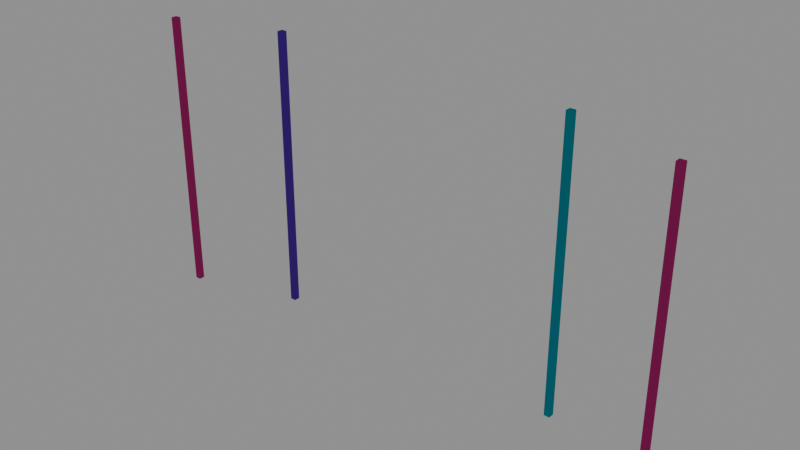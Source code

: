 # Source: neon_bar.blend  (saved by Blender 5.2.45; exported with 4.5.12 LTS)
import bpy
from mathutils import Matrix  # noqa: F401  (used for matrix-valued properties, if any)

bpy.ops.wm.read_factory_settings(use_empty=True)
scene = bpy.context.scene
scene.name = 'neon_bar'

# ---- collections
col_item_bar_1 = bpy.data.collections.new('item:bar-1'); scene.collection.children.link(col_item_bar_1)
col_item_bar_2 = bpy.data.collections.new('item:bar-2'); scene.collection.children.link(col_item_bar_2)
col_item_bar_3 = bpy.data.collections.new('item:bar-3'); scene.collection.children.link(col_item_bar_3)
col_item_bar_4 = bpy.data.collections.new('item:bar-4'); scene.collection.children.link(col_item_bar_4)
col_lights = bpy.data.collections.new('lights'); scene.collection.children.link(col_lights)

# ---- materials (node trees are filled in below, after node groups)
mat_neon_bar_local_000 = bpy.data.materials.new('neon_bar/local-000')
mat_neon_bar_local_000.use_backface_culling = True
mat_neon_bar_local_000.diffuse_color = (0.15, 0.00723, 0.05644, 1.0)
mat_neon_bar_local_000.roughness = 1.0
mat_neon_bar_local_001 = bpy.data.materials.new('neon_bar/local-001')
mat_neon_bar_local_001.use_backface_culling = True
mat_neon_bar_local_001.diffuse_color = (0.03023, 0.00635, 0.127, 1.0)
mat_neon_bar_local_001.roughness = 1.0
mat_neon_bar_local_002 = bpy.data.materials.new('neon_bar/local-002')
mat_neon_bar_local_002.use_backface_culling = True
mat_neon_bar_local_002.diffuse_color = (0.0024, 0.09771, 0.1283, 1.0)
mat_neon_bar_local_002.roughness = 1.0
mat_neon_bar_local_003 = bpy.data.materials.new('neon_bar/local-003')
mat_neon_bar_local_003.use_backface_culling = True
mat_neon_bar_local_003.diffuse_color = (0.15, 0.00723, 0.05644, 1.0)
mat_neon_bar_local_003.roughness = 1.0

# ---- material node trees
mat_neon_bar_local_000.use_nodes = True; mat_neon_bar_local_000.node_tree.nodes.clear()
_N = mat_neon_bar_local_000.node_tree.nodes; _L = mat_neon_bar_local_000.node_tree.links
n0 = _N.new('ShaderNodeOutputMaterial'); n0.name = 'Material Output'; n0.location = (400, 0)
n1 = _N.new('ShaderNodeEmission'); n1.name = 'Shader'; n1.location = (0, 0)
n1.inputs[0].default_value = (0.15, 0.00723, 0.05644, 1.0)
_L.new(n1.outputs[0], n0.inputs[0])
n0.is_active_output = True
mat_neon_bar_local_001.use_nodes = True; mat_neon_bar_local_001.node_tree.nodes.clear()
_N = mat_neon_bar_local_001.node_tree.nodes; _L = mat_neon_bar_local_001.node_tree.links
n0 = _N.new('ShaderNodeOutputMaterial'); n0.name = 'Material Output'; n0.location = (400, 0)
n1 = _N.new('ShaderNodeEmission'); n1.name = 'Shader'; n1.location = (0, 0)
n1.inputs[0].default_value = (0.03023, 0.00635, 0.127, 1.0)
_L.new(n1.outputs[0], n0.inputs[0])
n0.is_active_output = True
mat_neon_bar_local_002.use_nodes = True; mat_neon_bar_local_002.node_tree.nodes.clear()
_N = mat_neon_bar_local_002.node_tree.nodes; _L = mat_neon_bar_local_002.node_tree.links
n0 = _N.new('ShaderNodeOutputMaterial'); n0.name = 'Material Output'; n0.location = (400, 0)
n1 = _N.new('ShaderNodeEmission'); n1.name = 'Shader'; n1.location = (0, 0)
n1.inputs[0].default_value = (0.0024, 0.09771, 0.1283, 1.0)
_L.new(n1.outputs[0], n0.inputs[0])
n0.is_active_output = True
mat_neon_bar_local_003.use_nodes = True; mat_neon_bar_local_003.node_tree.nodes.clear()
_N = mat_neon_bar_local_003.node_tree.nodes; _L = mat_neon_bar_local_003.node_tree.links
n0 = _N.new('ShaderNodeOutputMaterial'); n0.name = 'Material Output'; n0.location = (400, 0)
n1 = _N.new('ShaderNodeEmission'); n1.name = 'Shader'; n1.location = (0, 0)
n1.inputs[0].default_value = (0.15, 0.00723, 0.05644, 1.0)
_L.new(n1.outputs[0], n0.inputs[0])
n0.is_active_output = True

# ---- meshes
me_neon_bar_box_06585650a5 = bpy.data.meshes.new('neon_bar/Box-06585650a5')
me_neon_bar_box_06585650a5.from_pydata([(0.035, 1.7, 0.035), (0.035, 1.7, -0.035), (0.035, -1.7, 0.035), (0.035, -1.7, -0.035), (-0.035, 1.7, -0.035), (-0.035, 1.7, 0.035), (-0.035, -1.7, -0.035), (-0.035, -1.7, 0.035), (-0.035, 1.7, -0.035), (0.035, 1.7, -0.035), (-0.035, 1.7, 0.035), (0.035, 1.7, 0.035), (-0.035, -1.7, 0.035), (0.035, -1.7, 0.035), (-0.035, -1.7, -0.035), (0.035, -1.7, -0.035), (-0.035, 1.7, 0.035), (0.035, 1.7, 0.035), (-0.035, -1.7, 0.035), (0.035, -1.7, 0.035), (0.035, 1.7, -0.035), (-0.035, 1.7, -0.035), (0.035, -1.7, -0.035), (-0.035, -1.7, -0.035)], [], [(0, 2, 1), (2, 3, 1), (4, 6, 5), (6, 7, 5), (8, 10, 9), (10, 11, 9), (12, 14, 13), (14, 15, 13), (16, 18, 17), (18, 19, 17), (20, 22, 21), (22, 23, 21)])
me_neon_bar_box_06585650a5.polygons.foreach_set('use_smooth', [True] * 12)
_uv = me_neon_bar_box_06585650a5.uv_layers.new(name='UVMap')
_uv.uv.foreach_set('vector', [0.0, 1.0, 0.0, 0.0, 1.0, 1.0, 0.0, 0.0, 1.0, 0.0, 1.0, 1.0, 0.0, 1.0, 0.0, 0.0, 1.0, 1.0, 0.0, 0.0, 1.0, 0.0, 1.0, 1.0, 0.0, 1.0, 0.0, 0.0, 1.0, 1.0, 0.0, 0.0, 1.0, 0.0, 1.0, 1.0, 0.0, 1.0, 0.0, 0.0, 1.0, 1.0, 0.0, 0.0, 1.0, 0.0, 1.0, 1.0, 0.0, 1.0, 0.0, 0.0, 1.0, 1.0, 0.0, 0.0, 1.0, 0.0, 1.0, 1.0, 0.0, 1.0, 0.0, 0.0, 1.0, 1.0, 0.0, 0.0, 1.0, 0.0, 1.0, 1.0])
me_neon_bar_box_06585650a5.materials.append(None)
me_neon_bar_box_06585650a5.update()
me_neon_bar_box_06585650a5.normals_split_custom_set([tuple(v) for v in zip(*[iter([1.0, 0.0, 0.0, 1.0, 0.0, 0.0, 1.0, 0.0, 0.0, 1.0, 0.0, 0.0, 1.0, 0.0, 0.0, 1.0, 0.0, 0.0, -1.0, 0.0, 0.0, -1.0, 0.0, 0.0, -1.0, 0.0, 0.0, -1.0, 0.0, 0.0, -1.0, 0.0, 0.0, -1.0, 0.0, 0.0, 0.0, 1.0, 0.0, 0.0, 1.0, 0.0, 0.0, 1.0, 0.0, 0.0, 1.0, 0.0, 0.0, 1.0, 0.0, 0.0, 1.0, 0.0, 0.0, -1.0, 0.0, 0.0, -1.0, 0.0, 0.0, -1.0, 0.0, 0.0, -1.0, 0.0, 0.0, -1.0, 0.0, 0.0, -1.0, 0.0, 0.0, 0.0, 1.0, 0.0, 0.0, 1.0, 0.0, 0.0, 1.0, 0.0, 0.0, 1.0, 0.0, 0.0, 1.0, 0.0, 0.0, 1.0, 0.0, 0.0, -1.0, 0.0, 0.0, -1.0, 0.0, 0.0, -1.0, 0.0, 0.0, -1.0, 0.0, 0.0, -1.0, 0.0, 0.0, -1.0])] * 3)])

# ---- objects
ob_three_world = bpy.data.objects.new('three_world', None)
ob_bar_1_bar_1 = bpy.data.objects.new('bar-1.bar-1', None)
ob_bar_1_group = bpy.data.objects.new('bar-1.group', None)
ob_bar_1_box = bpy.data.objects.new('bar-1.box', me_neon_bar_box_06585650a5)
ob_bar_2_bar_2 = bpy.data.objects.new('bar-2.bar-2', None)
ob_bar_2_group = bpy.data.objects.new('bar-2.group', None)
ob_bar_2_box = bpy.data.objects.new('bar-2.box', me_neon_bar_box_06585650a5)
ob_bar_3_bar_3 = bpy.data.objects.new('bar-3.bar-3', None)
ob_bar_3_group = bpy.data.objects.new('bar-3.group', None)
ob_bar_3_box = bpy.data.objects.new('bar-3.box', me_neon_bar_box_06585650a5)
ob_bar_4_bar_4 = bpy.data.objects.new('bar-4.bar-4', None)
ob_bar_4_group = bpy.data.objects.new('bar-4.group', None)
ob_bar_4_box = bpy.data.objects.new('bar-4.box', me_neon_bar_box_06585650a5)
ob_bar_1_pointlight = bpy.data.objects.new('bar-1.pointlight', None)
ob_bar_2_pointlight = bpy.data.objects.new('bar-2.pointlight', None)
ob_bar_2_pointlight_002 = bpy.data.objects.new('bar-2.pointlight.002', None)
ob_bar_3_pointlight = bpy.data.objects.new('bar-3.pointlight', None)
ob_bar_4_pointlight = bpy.data.objects.new('bar-4.pointlight', None)
ob_bar_4_pointlight_002 = bpy.data.objects.new('bar-4.pointlight.002', None)

# ---- transforms, parenting, visibility, modifiers, constraints
ob_three_world.location = (0.0, 0.0, 0.0)
ob_three_world.rotation_euler = (1.571, 0.0, 0.0)
ob_three_world.empty_display_size = 0.2
ob_bar_1_bar_1.parent = ob_three_world
ob_bar_1_bar_1.location = (-2.6, 0.0, -2.4)
ob_bar_1_bar_1.rotation_mode = 'QUATERNION'
ob_bar_1_bar_1.rotation_quaternion = (1.0, 0.0, 0.0, 0.0)
ob_bar_1_bar_1.empty_display_size = 0.03
ob_bar_1_group.parent = ob_bar_1_bar_1
ob_bar_1_group.location = (0.0, 0.0, 0.0)
ob_bar_1_group.rotation_mode = 'QUATERNION'
ob_bar_1_group.rotation_quaternion = (1.0, 0.0, 0.0, 0.0)
ob_bar_1_group.empty_display_size = 0.03
ob_bar_1_box.parent = ob_bar_1_group
ob_bar_1_box.location = (0.0, 1.7, 0.0)
ob_bar_1_box.rotation_mode = 'QUATERNION'
ob_bar_1_box.rotation_quaternion = (1.0, 0.0, 0.0, 0.0)
ob_bar_1_box.visible_shadow = False
ob_bar_1_box.material_slots[0].link = 'OBJECT'; ob_bar_1_box.material_slots[0].material = mat_neon_bar_local_000
ob_bar_2_bar_2.parent = ob_three_world
ob_bar_2_bar_2.location = (-1.3, 0.0, -2.8)
ob_bar_2_bar_2.rotation_mode = 'QUATERNION'
ob_bar_2_bar_2.rotation_quaternion = (1.0, 0.0, 0.0, 0.0)
ob_bar_2_bar_2.empty_display_size = 0.03
ob_bar_2_group.parent = ob_bar_2_bar_2
ob_bar_2_group.location = (0.0, 0.0, 0.0)
ob_bar_2_group.rotation_mode = 'QUATERNION'
ob_bar_2_group.rotation_quaternion = (1.0, 0.0, 0.0, 0.0)
ob_bar_2_group.empty_display_size = 0.03
ob_bar_2_box.parent = ob_bar_2_group
ob_bar_2_box.location = (0.0, 1.7, 0.0)
ob_bar_2_box.rotation_mode = 'QUATERNION'
ob_bar_2_box.rotation_quaternion = (1.0, 0.0, 0.0, 0.0)
ob_bar_2_box.visible_shadow = False
ob_bar_2_box.material_slots[0].link = 'OBJECT'; ob_bar_2_box.material_slots[0].material = mat_neon_bar_local_001
ob_bar_3_bar_3.parent = ob_three_world
ob_bar_3_bar_3.location = (2.4, 0.0, -2.8)
ob_bar_3_bar_3.rotation_mode = 'QUATERNION'
ob_bar_3_bar_3.rotation_quaternion = (1.0, 0.0, 0.0, 0.0)
ob_bar_3_bar_3.empty_display_size = 0.03
ob_bar_3_group.parent = ob_bar_3_bar_3
ob_bar_3_group.location = (0.0, 0.0, 0.0)
ob_bar_3_group.rotation_mode = 'QUATERNION'
ob_bar_3_group.rotation_quaternion = (1.0, 0.0, 0.0, 0.0)
ob_bar_3_group.empty_display_size = 0.03
ob_bar_3_box.parent = ob_bar_3_group
ob_bar_3_box.location = (0.0, 1.7, 0.0)
ob_bar_3_box.rotation_mode = 'QUATERNION'
ob_bar_3_box.rotation_quaternion = (1.0, 0.0, 0.0, 0.0)
ob_bar_3_box.visible_shadow = False
ob_bar_3_box.material_slots[0].link = 'OBJECT'; ob_bar_3_box.material_slots[0].material = mat_neon_bar_local_002
ob_bar_4_bar_4.parent = ob_three_world
ob_bar_4_bar_4.location = (3.7, 0.0, -2.4)
ob_bar_4_bar_4.rotation_mode = 'QUATERNION'
ob_bar_4_bar_4.rotation_quaternion = (1.0, 0.0, 0.0, 0.0)
ob_bar_4_bar_4.empty_display_size = 0.03
ob_bar_4_group.parent = ob_bar_4_bar_4
ob_bar_4_group.location = (0.0, 0.0, 0.0)
ob_bar_4_group.rotation_mode = 'QUATERNION'
ob_bar_4_group.rotation_quaternion = (1.0, 0.0, 0.0, 0.0)
ob_bar_4_group.empty_display_size = 0.03
ob_bar_4_box.parent = ob_bar_4_group
ob_bar_4_box.location = (0.0, 1.7, 0.0)
ob_bar_4_box.rotation_mode = 'QUATERNION'
ob_bar_4_box.rotation_quaternion = (1.0, 0.0, 0.0, 0.0)
ob_bar_4_box.visible_shadow = False
ob_bar_4_box.material_slots[0].link = 'OBJECT'; ob_bar_4_box.material_slots[0].material = mat_neon_bar_local_003
ob_bar_1_pointlight.parent = ob_bar_1_group
ob_bar_1_pointlight.location = (0.0, 1.6, 0.4)
ob_bar_1_pointlight.rotation_mode = 'QUATERNION'
ob_bar_1_pointlight.rotation_quaternion = (1.0, 0.0, 0.0, 0.0)
ob_bar_1_pointlight.empty_display_size = 0.03
ob_bar_2_pointlight.parent = ob_bar_2_group
ob_bar_2_pointlight.location = (0.0, 1.6, 0.4)
ob_bar_2_pointlight.rotation_mode = 'QUATERNION'
ob_bar_2_pointlight.rotation_quaternion = (1.0, 0.0, 0.0, 0.0)
ob_bar_2_pointlight.empty_display_size = 0.03
ob_bar_2_pointlight_002.parent = ob_bar_2_group
ob_bar_2_pointlight_002.location = (0.0, 1.6, 0.4)
ob_bar_2_pointlight_002.rotation_mode = 'QUATERNION'
ob_bar_2_pointlight_002.rotation_quaternion = (1.0, 0.0, 0.0, 0.0)
ob_bar_2_pointlight_002.empty_display_size = 0.03
ob_bar_3_pointlight.parent = ob_bar_3_group
ob_bar_3_pointlight.location = (0.0, 1.6, 0.4)
ob_bar_3_pointlight.rotation_mode = 'QUATERNION'
ob_bar_3_pointlight.rotation_quaternion = (1.0, 0.0, 0.0, 0.0)
ob_bar_3_pointlight.empty_display_size = 0.03
ob_bar_4_pointlight.parent = ob_bar_4_group
ob_bar_4_pointlight.location = (0.0, 1.6, 0.4)
ob_bar_4_pointlight.rotation_mode = 'QUATERNION'
ob_bar_4_pointlight.rotation_quaternion = (1.0, 0.0, 0.0, 0.0)
ob_bar_4_pointlight.empty_display_size = 0.03
ob_bar_4_pointlight_002.parent = ob_bar_4_group
ob_bar_4_pointlight_002.location = (0.0, 1.6, 0.4)
ob_bar_4_pointlight_002.rotation_mode = 'QUATERNION'
ob_bar_4_pointlight_002.rotation_quaternion = (1.0, 0.0, 0.0, 0.0)
ob_bar_4_pointlight_002.empty_display_size = 0.03

# ---- collection membership
scene.collection.objects.link(ob_three_world)
col_item_bar_1.objects.link(ob_bar_1_bar_1)
col_item_bar_1.objects.link(ob_bar_1_group)
col_item_bar_1.objects.link(ob_bar_1_box)
col_item_bar_2.objects.link(ob_bar_2_bar_2)
col_item_bar_2.objects.link(ob_bar_2_group)
col_item_bar_2.objects.link(ob_bar_2_box)
col_item_bar_3.objects.link(ob_bar_3_bar_3)
col_item_bar_3.objects.link(ob_bar_3_group)
col_item_bar_3.objects.link(ob_bar_3_box)
col_item_bar_4.objects.link(ob_bar_4_bar_4)
col_item_bar_4.objects.link(ob_bar_4_group)
col_item_bar_4.objects.link(ob_bar_4_box)
col_lights.objects.link(ob_bar_1_pointlight)
col_lights.objects.link(ob_bar_2_pointlight)
col_lights.objects.link(ob_bar_2_pointlight_002)
col_lights.objects.link(ob_bar_3_pointlight)
col_lights.objects.link(ob_bar_4_pointlight)
col_lights.objects.link(ob_bar_4_pointlight_002)

# ---- scene / render settings (as saved in the file)
scene.frame_start = 1; scene.frame_end = 250; scene.frame_set(1)
scene.render.engine = 'BLENDER_EEVEE_NEXT'
scene.render.bake_bias = 0.0
scene.render.bake_samples = 0
scene.render.compositor_device = 'GPU'
scene.eevee.use_volume_custom_range = False
scene.eevee.fast_gi_thickness_near = 0.1
scene.eevee.fast_gi_thickness_far = 0.0
scene.eevee.ray_tracing_options.screen_trace_thickness = 0.1
bpy.context.view_layer.update()

# ---- added for rendering (the .blend has no active camera and no usable light): camera, sun + grey world if the file has none
cam_auto = bpy.data.cameras.new('AutoCamera')
cam_auto.lens = 50.0
cam_auto.sensor_width = 36.0
cam_auto.clip_end = 1000.0
ob_auto_camera = bpy.data.objects.new('AutoCamera', cam_auto)
scene.collection.objects.link(ob_auto_camera)
ob_auto_camera.location = (7.2448, -5.43377, 7.05584)
ob_auto_camera.rotation_euler = (1.09748, -7.21219e-08, 0.694738)
scene.camera = ob_auto_camera
light_auto_sun = bpy.data.lights.new('AutoSun', 'SUN')
light_auto_sun.energy = 3.0
light_auto_sun.angle = 0.0523599
ob_auto_sun = bpy.data.objects.new('AutoSun', light_auto_sun)
scene.collection.objects.link(ob_auto_sun)
ob_auto_sun.rotation_euler = (0.872665, 0.174533, 0.523599)
if scene.world is None:
    world_auto = bpy.data.worlds.new('AutoWorld')
    world_auto.color = (0.3, 0.3, 0.3)
    scene.world = world_auto
bpy.context.view_layer.update()
